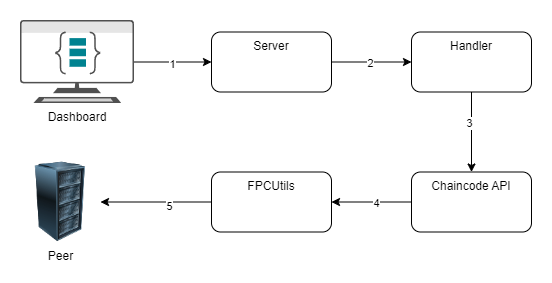

The diagram above was exported from draw.io. Its source (the exported page's mxGraphModel, read from the mxfile embedded in the PNG):
<mxGraphModel dx="1461" dy="759" grid="1" gridSize="10" guides="1" tooltips="1" connect="1" arrows="1" fold="1" page="1" pageScale="1" pageWidth="850" pageHeight="1100" math="0" shadow="0">
  <root>
    <mxCell id="0" />
    <mxCell id="1" parent="0" />
    <mxCell id="tOaCIO4ILnA3h1UGB4zT-4" value="" style="edgeStyle=orthogonalEdgeStyle;rounded=0;orthogonalLoop=1;jettySize=auto;html=1;" edge="1" parent="1" source="tOaCIO4ILnA3h1UGB4zT-1" target="tOaCIO4ILnA3h1UGB4zT-3">
      <mxGeometry relative="1" as="geometry" />
    </mxCell>
    <mxCell id="tOaCIO4ILnA3h1UGB4zT-14" value="1" style="edgeLabel;html=1;align=center;verticalAlign=middle;resizable=0;points=[];" vertex="1" connectable="0" parent="tOaCIO4ILnA3h1UGB4zT-4">
      <mxGeometry x="-0.039" y="-1" relative="1" as="geometry">
        <mxPoint y="1" as="offset" />
      </mxGeometry>
    </mxCell>
    <mxCell id="tOaCIO4ILnA3h1UGB4zT-1" value="Dashboard" style="shape=image;verticalLabelPosition=bottom;labelBackgroundColor=#ffffff;verticalAlign=top;aspect=fixed;imageAspect=0;image=data:image/svg+xml,(base64 omitted: 7656 chars);" vertex="1" parent="1">
      <mxGeometry x="170" y="190" width="114" height="83" as="geometry" />
    </mxCell>
    <mxCell id="tOaCIO4ILnA3h1UGB4zT-6" value="" style="edgeStyle=orthogonalEdgeStyle;rounded=0;orthogonalLoop=1;jettySize=auto;html=1;" edge="1" parent="1" source="tOaCIO4ILnA3h1UGB4zT-3" target="tOaCIO4ILnA3h1UGB4zT-5">
      <mxGeometry relative="1" as="geometry" />
    </mxCell>
    <mxCell id="tOaCIO4ILnA3h1UGB4zT-15" value="2" style="edgeLabel;html=1;align=center;verticalAlign=middle;resizable=0;points=[];" vertex="1" connectable="0" parent="tOaCIO4ILnA3h1UGB4zT-6">
      <mxGeometry x="-0.05" relative="1" as="geometry">
        <mxPoint y="1" as="offset" />
      </mxGeometry>
    </mxCell>
    <mxCell id="tOaCIO4ILnA3h1UGB4zT-3" value="Server" style="rounded=1;whiteSpace=wrap;html=1;verticalAlign=top;labelBackgroundColor=#ffffff;" vertex="1" parent="1">
      <mxGeometry x="361" y="201.5" width="120" height="60" as="geometry" />
    </mxCell>
    <mxCell id="tOaCIO4ILnA3h1UGB4zT-8" value="" style="edgeStyle=orthogonalEdgeStyle;rounded=0;orthogonalLoop=1;jettySize=auto;html=1;" edge="1" parent="1" source="tOaCIO4ILnA3h1UGB4zT-5" target="tOaCIO4ILnA3h1UGB4zT-7">
      <mxGeometry relative="1" as="geometry" />
    </mxCell>
    <mxCell id="tOaCIO4ILnA3h1UGB4zT-16" value="3" style="edgeLabel;html=1;align=center;verticalAlign=middle;resizable=0;points=[];" vertex="1" connectable="0" parent="tOaCIO4ILnA3h1UGB4zT-8">
      <mxGeometry x="-0.2375" y="-3" relative="1" as="geometry">
        <mxPoint as="offset" />
      </mxGeometry>
    </mxCell>
    <mxCell id="tOaCIO4ILnA3h1UGB4zT-5" value="Handler" style="rounded=1;whiteSpace=wrap;html=1;verticalAlign=top;labelBackgroundColor=#ffffff;" vertex="1" parent="1">
      <mxGeometry x="561" y="201.5" width="120" height="60" as="geometry" />
    </mxCell>
    <mxCell id="tOaCIO4ILnA3h1UGB4zT-10" value="" style="edgeStyle=orthogonalEdgeStyle;rounded=0;orthogonalLoop=1;jettySize=auto;html=1;" edge="1" parent="1" source="tOaCIO4ILnA3h1UGB4zT-7" target="tOaCIO4ILnA3h1UGB4zT-9">
      <mxGeometry relative="1" as="geometry" />
    </mxCell>
    <mxCell id="tOaCIO4ILnA3h1UGB4zT-17" value="4" style="edgeLabel;html=1;align=center;verticalAlign=middle;resizable=0;points=[];" vertex="1" connectable="0" parent="tOaCIO4ILnA3h1UGB4zT-10">
      <mxGeometry x="-0.1" y="1" relative="1" as="geometry">
        <mxPoint as="offset" />
      </mxGeometry>
    </mxCell>
    <mxCell id="tOaCIO4ILnA3h1UGB4zT-7" value="Chaincode API" style="rounded=1;whiteSpace=wrap;html=1;verticalAlign=top;labelBackgroundColor=#ffffff;" vertex="1" parent="1">
      <mxGeometry x="561" y="341.5" width="120" height="60" as="geometry" />
    </mxCell>
    <mxCell id="tOaCIO4ILnA3h1UGB4zT-12" value="" style="edgeStyle=orthogonalEdgeStyle;rounded=0;orthogonalLoop=1;jettySize=auto;html=1;" edge="1" parent="1" source="tOaCIO4ILnA3h1UGB4zT-9" target="tOaCIO4ILnA3h1UGB4zT-13">
      <mxGeometry relative="1" as="geometry">
        <mxPoint x="281" y="371.5" as="targetPoint" />
      </mxGeometry>
    </mxCell>
    <mxCell id="tOaCIO4ILnA3h1UGB4zT-18" value="5" style="edgeLabel;html=1;align=center;verticalAlign=middle;resizable=0;points=[];" vertex="1" connectable="0" parent="tOaCIO4ILnA3h1UGB4zT-12">
      <mxGeometry x="-0.2252" y="4" relative="1" as="geometry">
        <mxPoint as="offset" />
      </mxGeometry>
    </mxCell>
    <mxCell id="tOaCIO4ILnA3h1UGB4zT-9" value="FPCUtils" style="rounded=1;whiteSpace=wrap;html=1;verticalAlign=top;labelBackgroundColor=#ffffff;" vertex="1" parent="1">
      <mxGeometry x="361" y="341.5" width="120" height="60" as="geometry" />
    </mxCell>
    <mxCell id="tOaCIO4ILnA3h1UGB4zT-13" value="Peer" style="image;html=1;image=img/lib/clip_art/computers/Server_Rack_128x128.png" vertex="1" parent="1">
      <mxGeometry x="170" y="331.5" width="80" height="80" as="geometry" />
    </mxCell>
  </root>
</mxGraphModel>